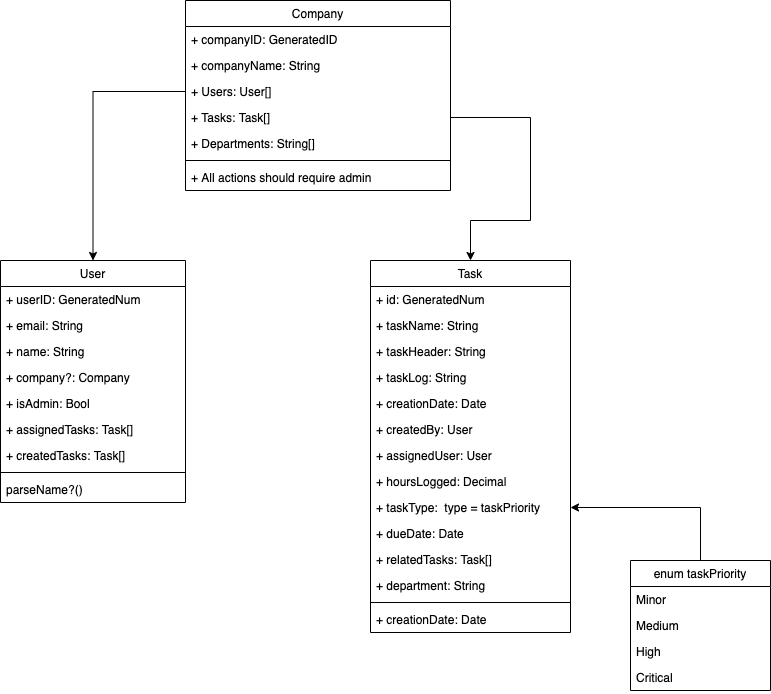

The diagram above was exported from draw.io. Its source (the exported page's mxGraphModel, read from the mxfile embedded in the PNG):
<mxGraphModel dx="946" dy="444" grid="1" gridSize="10" guides="1" tooltips="1" connect="1" arrows="1" fold="1" page="1" pageScale="1" pageWidth="850" pageHeight="1100" math="0" shadow="0">
  <root>
    <mxCell id="0" />
    <mxCell id="1" parent="0" />
    <mxCell id="OwFA_tmN_NQ3AqUsGceH-1" value="Task" style="swimlane;fontStyle=0;childLayout=stackLayout;horizontal=1;startSize=26;fillColor=none;horizontalStack=0;resizeParent=1;resizeParentMax=0;resizeLast=0;collapsible=1;marginBottom=0;" vertex="1" parent="1">
      <mxGeometry x="440" y="290" width="200" height="372" as="geometry" />
    </mxCell>
    <mxCell id="OwFA_tmN_NQ3AqUsGceH-2" value="+ id: GeneratedNum  " style="text;strokeColor=none;fillColor=none;align=left;verticalAlign=top;spacingLeft=4;spacingRight=4;overflow=hidden;rotatable=0;points=[[0,0.5],[1,0.5]];portConstraint=eastwest;" vertex="1" parent="OwFA_tmN_NQ3AqUsGceH-1">
      <mxGeometry y="26" width="200" height="26" as="geometry" />
    </mxCell>
    <mxCell id="OwFA_tmN_NQ3AqUsGceH-3" value="+ taskName: String" style="text;strokeColor=none;fillColor=none;align=left;verticalAlign=top;spacingLeft=4;spacingRight=4;overflow=hidden;rotatable=0;points=[[0,0.5],[1,0.5]];portConstraint=eastwest;" vertex="1" parent="OwFA_tmN_NQ3AqUsGceH-1">
      <mxGeometry y="52" width="200" height="26" as="geometry" />
    </mxCell>
    <mxCell id="OwFA_tmN_NQ3AqUsGceH-17" value="+ taskHeader: String" style="text;strokeColor=none;fillColor=none;align=left;verticalAlign=top;spacingLeft=4;spacingRight=4;overflow=hidden;rotatable=0;points=[[0,0.5],[1,0.5]];portConstraint=eastwest;" vertex="1" parent="OwFA_tmN_NQ3AqUsGceH-1">
      <mxGeometry y="78" width="200" height="26" as="geometry" />
    </mxCell>
    <mxCell id="OwFA_tmN_NQ3AqUsGceH-4" value="+ taskLog: String" style="text;strokeColor=none;fillColor=none;align=left;verticalAlign=top;spacingLeft=4;spacingRight=4;overflow=hidden;rotatable=0;points=[[0,0.5],[1,0.5]];portConstraint=eastwest;" vertex="1" parent="OwFA_tmN_NQ3AqUsGceH-1">
      <mxGeometry y="104" width="200" height="26" as="geometry" />
    </mxCell>
    <mxCell id="OwFA_tmN_NQ3AqUsGceH-15" value="+ creationDate: Date" style="text;strokeColor=none;fillColor=none;align=left;verticalAlign=top;spacingLeft=4;spacingRight=4;overflow=hidden;rotatable=0;points=[[0,0.5],[1,0.5]];portConstraint=eastwest;" vertex="1" parent="OwFA_tmN_NQ3AqUsGceH-1">
      <mxGeometry y="130" width="200" height="26" as="geometry" />
    </mxCell>
    <mxCell id="OwFA_tmN_NQ3AqUsGceH-31" value="+ createdBy: User" style="text;strokeColor=none;fillColor=none;align=left;verticalAlign=top;spacingLeft=4;spacingRight=4;overflow=hidden;rotatable=0;points=[[0,0.5],[1,0.5]];portConstraint=eastwest;" vertex="1" parent="OwFA_tmN_NQ3AqUsGceH-1">
      <mxGeometry y="156" width="200" height="26" as="geometry" />
    </mxCell>
    <mxCell id="OwFA_tmN_NQ3AqUsGceH-5" value="+ assignedUser: User" style="text;strokeColor=none;fillColor=none;align=left;verticalAlign=top;spacingLeft=4;spacingRight=4;overflow=hidden;rotatable=0;points=[[0,0.5],[1,0.5]];portConstraint=eastwest;" vertex="1" parent="OwFA_tmN_NQ3AqUsGceH-1">
      <mxGeometry y="182" width="200" height="26" as="geometry" />
    </mxCell>
    <mxCell id="OwFA_tmN_NQ3AqUsGceH-6" value="+ hoursLogged: Decimal" style="text;strokeColor=none;fillColor=none;align=left;verticalAlign=top;spacingLeft=4;spacingRight=4;overflow=hidden;rotatable=0;points=[[0,0.5],[1,0.5]];portConstraint=eastwest;" vertex="1" parent="OwFA_tmN_NQ3AqUsGceH-1">
      <mxGeometry y="208" width="200" height="26" as="geometry" />
    </mxCell>
    <mxCell id="OwFA_tmN_NQ3AqUsGceH-7" value="+ taskType:  type = taskPriority" style="text;strokeColor=none;fillColor=none;align=left;verticalAlign=top;spacingLeft=4;spacingRight=4;overflow=hidden;rotatable=0;points=[[0,0.5],[1,0.5]];portConstraint=eastwest;" vertex="1" parent="OwFA_tmN_NQ3AqUsGceH-1">
      <mxGeometry y="234" width="200" height="26" as="geometry" />
    </mxCell>
    <mxCell id="OwFA_tmN_NQ3AqUsGceH-14" value="+ dueDate: Date" style="text;strokeColor=none;fillColor=none;align=left;verticalAlign=top;spacingLeft=4;spacingRight=4;overflow=hidden;rotatable=0;points=[[0,0.5],[1,0.5]];portConstraint=eastwest;" vertex="1" parent="OwFA_tmN_NQ3AqUsGceH-1">
      <mxGeometry y="260" width="200" height="26" as="geometry" />
    </mxCell>
    <mxCell id="OwFA_tmN_NQ3AqUsGceH-32" value="+ relatedTasks: Task[]" style="text;strokeColor=none;fillColor=none;align=left;verticalAlign=top;spacingLeft=4;spacingRight=4;overflow=hidden;rotatable=0;points=[[0,0.5],[1,0.5]];portConstraint=eastwest;" vertex="1" parent="OwFA_tmN_NQ3AqUsGceH-1">
      <mxGeometry y="286" width="200" height="26" as="geometry" />
    </mxCell>
    <mxCell id="OwFA_tmN_NQ3AqUsGceH-33" value="+ department: String" style="text;strokeColor=none;fillColor=none;align=left;verticalAlign=top;spacingLeft=4;spacingRight=4;overflow=hidden;rotatable=0;points=[[0,0.5],[1,0.5]];portConstraint=eastwest;" vertex="1" parent="OwFA_tmN_NQ3AqUsGceH-1">
      <mxGeometry y="312" width="200" height="26" as="geometry" />
    </mxCell>
    <mxCell id="OwFA_tmN_NQ3AqUsGceH-28" value="" style="line;strokeWidth=1;fillColor=none;align=left;verticalAlign=middle;spacingTop=-1;spacingLeft=3;spacingRight=3;rotatable=0;labelPosition=right;points=[];portConstraint=eastwest;" vertex="1" parent="OwFA_tmN_NQ3AqUsGceH-1">
      <mxGeometry y="338" width="200" height="8" as="geometry" />
    </mxCell>
    <mxCell id="OwFA_tmN_NQ3AqUsGceH-29" value="+ creationDate: Date" style="text;strokeColor=none;fillColor=none;align=left;verticalAlign=top;spacingLeft=4;spacingRight=4;overflow=hidden;rotatable=0;points=[[0,0.5],[1,0.5]];portConstraint=eastwest;" vertex="1" parent="OwFA_tmN_NQ3AqUsGceH-1">
      <mxGeometry y="346" width="200" height="26" as="geometry" />
    </mxCell>
    <mxCell id="OwFA_tmN_NQ3AqUsGceH-18" style="edgeStyle=orthogonalEdgeStyle;rounded=0;orthogonalLoop=1;jettySize=auto;html=1;exitX=0.5;exitY=0;exitDx=0;exitDy=0;" edge="1" parent="1" source="OwFA_tmN_NQ3AqUsGceH-8" target="OwFA_tmN_NQ3AqUsGceH-7">
      <mxGeometry relative="1" as="geometry" />
    </mxCell>
    <mxCell id="OwFA_tmN_NQ3AqUsGceH-8" value="enum taskPriority" style="swimlane;fontStyle=0;childLayout=stackLayout;horizontal=1;startSize=26;fillColor=none;horizontalStack=0;resizeParent=1;resizeParentMax=0;resizeLast=0;collapsible=1;marginBottom=0;" vertex="1" parent="1">
      <mxGeometry x="700" y="590" width="140" height="130" as="geometry" />
    </mxCell>
    <mxCell id="OwFA_tmN_NQ3AqUsGceH-9" value="Minor" style="text;strokeColor=none;fillColor=none;align=left;verticalAlign=top;spacingLeft=4;spacingRight=4;overflow=hidden;rotatable=0;points=[[0,0.5],[1,0.5]];portConstraint=eastwest;" vertex="1" parent="OwFA_tmN_NQ3AqUsGceH-8">
      <mxGeometry y="26" width="140" height="26" as="geometry" />
    </mxCell>
    <mxCell id="OwFA_tmN_NQ3AqUsGceH-10" value="Medium" style="text;strokeColor=none;fillColor=none;align=left;verticalAlign=top;spacingLeft=4;spacingRight=4;overflow=hidden;rotatable=0;points=[[0,0.5],[1,0.5]];portConstraint=eastwest;" vertex="1" parent="OwFA_tmN_NQ3AqUsGceH-8">
      <mxGeometry y="52" width="140" height="26" as="geometry" />
    </mxCell>
    <mxCell id="OwFA_tmN_NQ3AqUsGceH-11" value="High" style="text;strokeColor=none;fillColor=none;align=left;verticalAlign=top;spacingLeft=4;spacingRight=4;overflow=hidden;rotatable=0;points=[[0,0.5],[1,0.5]];portConstraint=eastwest;" vertex="1" parent="OwFA_tmN_NQ3AqUsGceH-8">
      <mxGeometry y="78" width="140" height="26" as="geometry" />
    </mxCell>
    <mxCell id="OwFA_tmN_NQ3AqUsGceH-12" value="Critical" style="text;strokeColor=none;fillColor=none;align=left;verticalAlign=top;spacingLeft=4;spacingRight=4;overflow=hidden;rotatable=0;points=[[0,0.5],[1,0.5]];portConstraint=eastwest;" vertex="1" parent="OwFA_tmN_NQ3AqUsGceH-8">
      <mxGeometry y="104" width="140" height="26" as="geometry" />
    </mxCell>
    <mxCell id="OwFA_tmN_NQ3AqUsGceH-19" value="User" style="swimlane;fontStyle=0;childLayout=stackLayout;horizontal=1;startSize=26;fillColor=none;horizontalStack=0;resizeParent=1;resizeParentMax=0;resizeLast=0;collapsible=1;marginBottom=0;" vertex="1" parent="1">
      <mxGeometry x="70" y="290" width="185" height="242" as="geometry" />
    </mxCell>
    <mxCell id="OwFA_tmN_NQ3AqUsGceH-25" value="+ userID: GeneratedNum" style="text;strokeColor=none;fillColor=none;align=left;verticalAlign=top;spacingLeft=4;spacingRight=4;overflow=hidden;rotatable=0;points=[[0,0.5],[1,0.5]];portConstraint=eastwest;" vertex="1" parent="OwFA_tmN_NQ3AqUsGceH-19">
      <mxGeometry y="26" width="185" height="26" as="geometry" />
    </mxCell>
    <mxCell id="OwFA_tmN_NQ3AqUsGceH-20" value="+ email: String" style="text;strokeColor=none;fillColor=none;align=left;verticalAlign=top;spacingLeft=4;spacingRight=4;overflow=hidden;rotatable=0;points=[[0,0.5],[1,0.5]];portConstraint=eastwest;" vertex="1" parent="OwFA_tmN_NQ3AqUsGceH-19">
      <mxGeometry y="52" width="185" height="26" as="geometry" />
    </mxCell>
    <mxCell id="OwFA_tmN_NQ3AqUsGceH-21" value="+ name: String" style="text;strokeColor=none;fillColor=none;align=left;verticalAlign=top;spacingLeft=4;spacingRight=4;overflow=hidden;rotatable=0;points=[[0,0.5],[1,0.5]];portConstraint=eastwest;" vertex="1" parent="OwFA_tmN_NQ3AqUsGceH-19">
      <mxGeometry y="78" width="185" height="26" as="geometry" />
    </mxCell>
    <mxCell id="OwFA_tmN_NQ3AqUsGceH-26" value="+ company?: Company" style="text;strokeColor=none;fillColor=none;align=left;verticalAlign=top;spacingLeft=4;spacingRight=4;overflow=hidden;rotatable=0;points=[[0,0.5],[1,0.5]];portConstraint=eastwest;" vertex="1" parent="OwFA_tmN_NQ3AqUsGceH-19">
      <mxGeometry y="104" width="185" height="26" as="geometry" />
    </mxCell>
    <mxCell id="OwFA_tmN_NQ3AqUsGceH-27" value="+ isAdmin: Bool" style="text;strokeColor=none;fillColor=none;align=left;verticalAlign=top;spacingLeft=4;spacingRight=4;overflow=hidden;rotatable=0;points=[[0,0.5],[1,0.5]];portConstraint=eastwest;" vertex="1" parent="OwFA_tmN_NQ3AqUsGceH-19">
      <mxGeometry y="130" width="185" height="26" as="geometry" />
    </mxCell>
    <mxCell id="OwFA_tmN_NQ3AqUsGceH-22" value="+ assignedTasks: Task[]" style="text;strokeColor=none;fillColor=none;align=left;verticalAlign=top;spacingLeft=4;spacingRight=4;overflow=hidden;rotatable=0;points=[[0,0.5],[1,0.5]];portConstraint=eastwest;" vertex="1" parent="OwFA_tmN_NQ3AqUsGceH-19">
      <mxGeometry y="156" width="185" height="26" as="geometry" />
    </mxCell>
    <mxCell id="OwFA_tmN_NQ3AqUsGceH-30" value="+ createdTasks: Task[]" style="text;strokeColor=none;fillColor=none;align=left;verticalAlign=top;spacingLeft=4;spacingRight=4;overflow=hidden;rotatable=0;points=[[0,0.5],[1,0.5]];portConstraint=eastwest;" vertex="1" parent="OwFA_tmN_NQ3AqUsGceH-19">
      <mxGeometry y="182" width="185" height="26" as="geometry" />
    </mxCell>
    <mxCell id="OwFA_tmN_NQ3AqUsGceH-24" value="" style="line;strokeWidth=1;fillColor=none;align=left;verticalAlign=middle;spacingTop=-1;spacingLeft=3;spacingRight=3;rotatable=0;labelPosition=right;points=[];portConstraint=eastwest;" vertex="1" parent="OwFA_tmN_NQ3AqUsGceH-19">
      <mxGeometry y="208" width="185" height="8" as="geometry" />
    </mxCell>
    <mxCell id="OwFA_tmN_NQ3AqUsGceH-23" value="parseName?()" style="text;strokeColor=none;fillColor=none;align=left;verticalAlign=top;spacingLeft=4;spacingRight=4;overflow=hidden;rotatable=0;points=[[0,0.5],[1,0.5]];portConstraint=eastwest;" vertex="1" parent="OwFA_tmN_NQ3AqUsGceH-19">
      <mxGeometry y="216" width="185" height="26" as="geometry" />
    </mxCell>
    <mxCell id="OwFA_tmN_NQ3AqUsGceH-34" value="Company" style="swimlane;fontStyle=0;childLayout=stackLayout;horizontal=1;startSize=26;fillColor=none;horizontalStack=0;resizeParent=1;resizeParentMax=0;resizeLast=0;collapsible=1;marginBottom=0;" vertex="1" parent="1">
      <mxGeometry x="255" y="30" width="265" height="190" as="geometry" />
    </mxCell>
    <mxCell id="OwFA_tmN_NQ3AqUsGceH-35" value="+ companyID: GeneratedID" style="text;strokeColor=none;fillColor=none;align=left;verticalAlign=top;spacingLeft=4;spacingRight=4;overflow=hidden;rotatable=0;points=[[0,0.5],[1,0.5]];portConstraint=eastwest;" vertex="1" parent="OwFA_tmN_NQ3AqUsGceH-34">
      <mxGeometry y="26" width="265" height="26" as="geometry" />
    </mxCell>
    <mxCell id="OwFA_tmN_NQ3AqUsGceH-36" value="+ companyName: String" style="text;strokeColor=none;fillColor=none;align=left;verticalAlign=top;spacingLeft=4;spacingRight=4;overflow=hidden;rotatable=0;points=[[0,0.5],[1,0.5]];portConstraint=eastwest;" vertex="1" parent="OwFA_tmN_NQ3AqUsGceH-34">
      <mxGeometry y="52" width="265" height="26" as="geometry" />
    </mxCell>
    <mxCell id="OwFA_tmN_NQ3AqUsGceH-37" value="+ Users: User[]" style="text;strokeColor=none;fillColor=none;align=left;verticalAlign=top;spacingLeft=4;spacingRight=4;overflow=hidden;rotatable=0;points=[[0,0.5],[1,0.5]];portConstraint=eastwest;" vertex="1" parent="OwFA_tmN_NQ3AqUsGceH-34">
      <mxGeometry y="78" width="265" height="26" as="geometry" />
    </mxCell>
    <mxCell id="OwFA_tmN_NQ3AqUsGceH-38" value="+ Tasks: Task[]" style="text;strokeColor=none;fillColor=none;align=left;verticalAlign=top;spacingLeft=4;spacingRight=4;overflow=hidden;rotatable=0;points=[[0,0.5],[1,0.5]];portConstraint=eastwest;" vertex="1" parent="OwFA_tmN_NQ3AqUsGceH-34">
      <mxGeometry y="104" width="265" height="26" as="geometry" />
    </mxCell>
    <mxCell id="OwFA_tmN_NQ3AqUsGceH-40" value="+ Departments: String[]" style="text;strokeColor=none;fillColor=none;align=left;verticalAlign=top;spacingLeft=4;spacingRight=4;overflow=hidden;rotatable=0;points=[[0,0.5],[1,0.5]];portConstraint=eastwest;" vertex="1" parent="OwFA_tmN_NQ3AqUsGceH-34">
      <mxGeometry y="130" width="265" height="26" as="geometry" />
    </mxCell>
    <mxCell id="OwFA_tmN_NQ3AqUsGceH-39" value="" style="line;strokeWidth=1;fillColor=none;align=left;verticalAlign=middle;spacingTop=-1;spacingLeft=3;spacingRight=3;rotatable=0;labelPosition=right;points=[];portConstraint=eastwest;" vertex="1" parent="OwFA_tmN_NQ3AqUsGceH-34">
      <mxGeometry y="156" width="265" height="8" as="geometry" />
    </mxCell>
    <mxCell id="OwFA_tmN_NQ3AqUsGceH-41" value="+ All actions should require admin" style="text;strokeColor=none;fillColor=none;align=left;verticalAlign=top;spacingLeft=4;spacingRight=4;overflow=hidden;rotatable=0;points=[[0,0.5],[1,0.5]];portConstraint=eastwest;" vertex="1" parent="OwFA_tmN_NQ3AqUsGceH-34">
      <mxGeometry y="164" width="265" height="26" as="geometry" />
    </mxCell>
    <mxCell id="OwFA_tmN_NQ3AqUsGceH-42" value="" style="edgeStyle=segmentEdgeStyle;endArrow=classic;html=1;rounded=0;exitX=0;exitY=0.5;exitDx=0;exitDy=0;entryX=0.5;entryY=0;entryDx=0;entryDy=0;" edge="1" parent="1" source="OwFA_tmN_NQ3AqUsGceH-37" target="OwFA_tmN_NQ3AqUsGceH-19">
      <mxGeometry width="50" height="50" relative="1" as="geometry">
        <mxPoint x="400" y="290" as="sourcePoint" />
        <mxPoint x="450" y="240" as="targetPoint" />
      </mxGeometry>
    </mxCell>
    <mxCell id="OwFA_tmN_NQ3AqUsGceH-43" value="" style="edgeStyle=segmentEdgeStyle;endArrow=classic;html=1;rounded=0;exitX=1;exitY=0.5;exitDx=0;exitDy=0;entryX=0.5;entryY=0;entryDx=0;entryDy=0;" edge="1" parent="1" source="OwFA_tmN_NQ3AqUsGceH-38" target="OwFA_tmN_NQ3AqUsGceH-1">
      <mxGeometry width="50" height="50" relative="1" as="geometry">
        <mxPoint x="600" y="140" as="sourcePoint" />
        <mxPoint x="400" y="290" as="targetPoint" />
        <Array as="points">
          <mxPoint x="600" y="147" />
          <mxPoint x="600" y="250" />
          <mxPoint x="540" y="250" />
        </Array>
      </mxGeometry>
    </mxCell>
  </root>
</mxGraphModel>